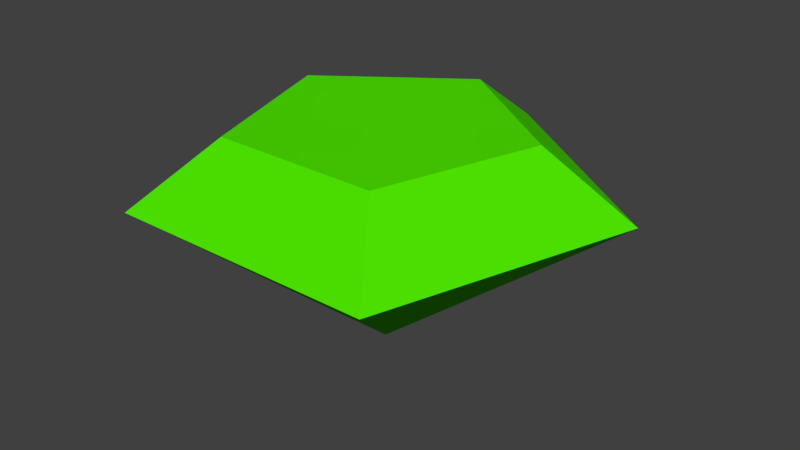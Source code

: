 # Source: parts.blend  (saved by Blender 2.79.7; exported with 4.5.12 LTS)
import bpy
from mathutils import Matrix  # noqa: F401  (used for matrix-valued properties, if any)

bpy.ops.wm.read_factory_settings(use_empty=True)
scene = bpy.context.scene
scene.name = 'Scene'

# ---- collections
col_collection_1 = bpy.data.collections.new('Collection 1'); scene.collection.children.link(col_collection_1)

# ---- materials (node trees are filled in below, after node groups)
mat_gem = bpy.data.materials.new('gem')
mat_gem.alpha_threshold = 0.0
mat_gem.use_transparent_shadow = False
mat_gem.diffuse_color = (0.07754, 0.8, 0.0, 1.0)
mat_gem.specular_color = (0.0, 1.0, 0.9306)
mat_gem.roughness = 0.5
mat_gem.specular_intensity = 1.0

# ---- material node trees

# ---- world
world_world = bpy.data.worlds.new('World'); scene.world = world_world
world_world.color = (0.05088, 0.05088, 0.05088)
world_world.use_sun_shadow = False
world_world.sun_shadow_jitter_overblur = 0.0

# ---- meshes
me_cone_001 = bpy.data.meshes.new('Cone.001')
me_cone_001.from_pydata([(-9.085e-09, 0.4515, 0.01827), (-0.4294, 0.1395, 0.01827), (-0.2654, -0.3652, 0.01827), (-8.802e-08, -1.838e-08, -0.2969), (0.2654, -0.3652, 0.01827), (0.4294, 0.1395, 0.01827), (9.231e-09, 0.2807, 0.1396), (-0.267, 0.08675, 0.1396), (-0.165, -0.2271, 0.1396), (0.165, -0.2271, 0.1396), (0.267, 0.08675, 0.1396), (1.192e-08, -7.451e-09, 0.1396), (1.788e-08, -2.98e-09, 0.01827)], [], [(0, 3, 1), (1, 3, 2), (2, 3, 4), (4, 3, 5), (5, 3, 0), (4, 5, 10, 9), (10, 6, 11), (2, 4, 9, 8), (0, 1, 7, 6), (5, 0, 6, 10), (1, 2, 8, 7), (5, 4, 12), (8, 9, 11), (6, 7, 11), (9, 10, 11), (7, 8, 11), (4, 2, 12), (1, 0, 12), (0, 5, 12), (2, 1, 12), (11, 9, 4, 12), (11, 6, 0, 12), (12, 5, 10, 11), (11, 8, 2, 12), (12, 1, 11), (12, 3, 2), (12, 3, 1), (12, 0, 3), (12, 3, 5), (3, 12, 4)])
me_cone_001.materials.append(mat_gem)
me_cone_001.use_remesh_preserve_volume = False
me_cone_001.use_remesh_preserve_attributes = False
me_cone_001.use_mirror_vertex_groups = False
me_cone_001.update()

# ---- objects
ob_repulsor_model = bpy.data.objects.new('repulsor_model', me_cone_001)

# ---- transforms, parenting, visibility, modifiers, constraints
ob_repulsor_model.location = (0.0, 0.0, 0.0)
ob_repulsor_model.lineart.crease_threshold = 0.0

# ---- collection membership
col_collection_1.objects.link(ob_repulsor_model)

# ---- scene / render settings (as saved in the file)
scene.frame_start = 1; scene.frame_end = 250; scene.frame_set(1)
scene.render.engine = 'BLENDER_EEVEE_NEXT'
scene.render.resolution_percentage = 50
scene.render.dither_intensity = 0.0
scene.cycles.use_denoising = False
scene.cycles.samples = 128
scene.cycles.sampling_pattern = 'TABULATED_SOBOL'
scene.cycles.use_adaptive_sampling = False
scene.cycles.use_light_tree = False
scene.view_settings.view_transform = 'Standard'
bpy.context.view_layer.update()

# ---- added for rendering (the .blend has no active camera and no usable light): camera, sun
cam_auto = bpy.data.cameras.new('AutoCamera')
cam_auto.lens = 50.0
cam_auto.sensor_width = 36.0
cam_auto.clip_end = 1000.0
ob_auto_camera = bpy.data.objects.new('AutoCamera', cam_auto)
scene.collection.objects.link(ob_auto_camera)
ob_auto_camera.location = (1.16847, -1.35905, 0.85616)
ob_auto_camera.rotation_euler = (1.09748, -7.21219e-08, 0.694738)
scene.camera = ob_auto_camera
light_auto_sun = bpy.data.lights.new('AutoSun', 'SUN')
light_auto_sun.energy = 3.0
light_auto_sun.angle = 0.0523599
ob_auto_sun = bpy.data.objects.new('AutoSun', light_auto_sun)
scene.collection.objects.link(ob_auto_sun)
ob_auto_sun.rotation_euler = (0.872665, 0.174533, 0.523599)
bpy.context.view_layer.update()
